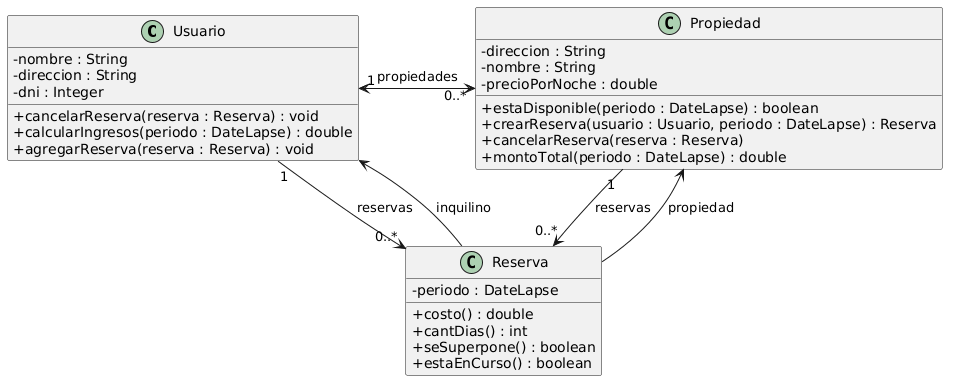

The diagram above was rendered by PlantUML. Its source (embedded in the PNG):
@startuml
skinparam classAttributeIconSize 0

class Usuario {
    - nombre : String
    - direccion : String
    - dni : Integer


    + cancelarReserva(reserva : Reserva) : void
    + calcularIngresos(periodo : DateLapse) : double
    + agregarReserva(reserva : Reserva) : void
}

class Propiedad {
    - direccion : String
    - nombre : String
    - precioPorNoche : double

    + estaDisponible(periodo : DateLapse) : boolean
    + crearReserva(usuario : Usuario, periodo : DateLapse) : Reserva
    + cancelarReserva(reserva : Reserva)
    + montoTotal(periodo : DateLapse) : double
}

class Reserva {
    - periodo : DateLapse

    + costo() : double
    + cantDias() : int
    + seSuperpone() : boolean
    + estaEnCurso() : boolean
}



Usuario "1" <-right-> "0..*" Propiedad : propiedades
Usuario "1" --> "0..*" Reserva : reservas
Propiedad "1" --> "0..*" Reserva : reservas
Reserva --> Usuario : inquilino
Reserva --> Propiedad : propiedad
@enduml